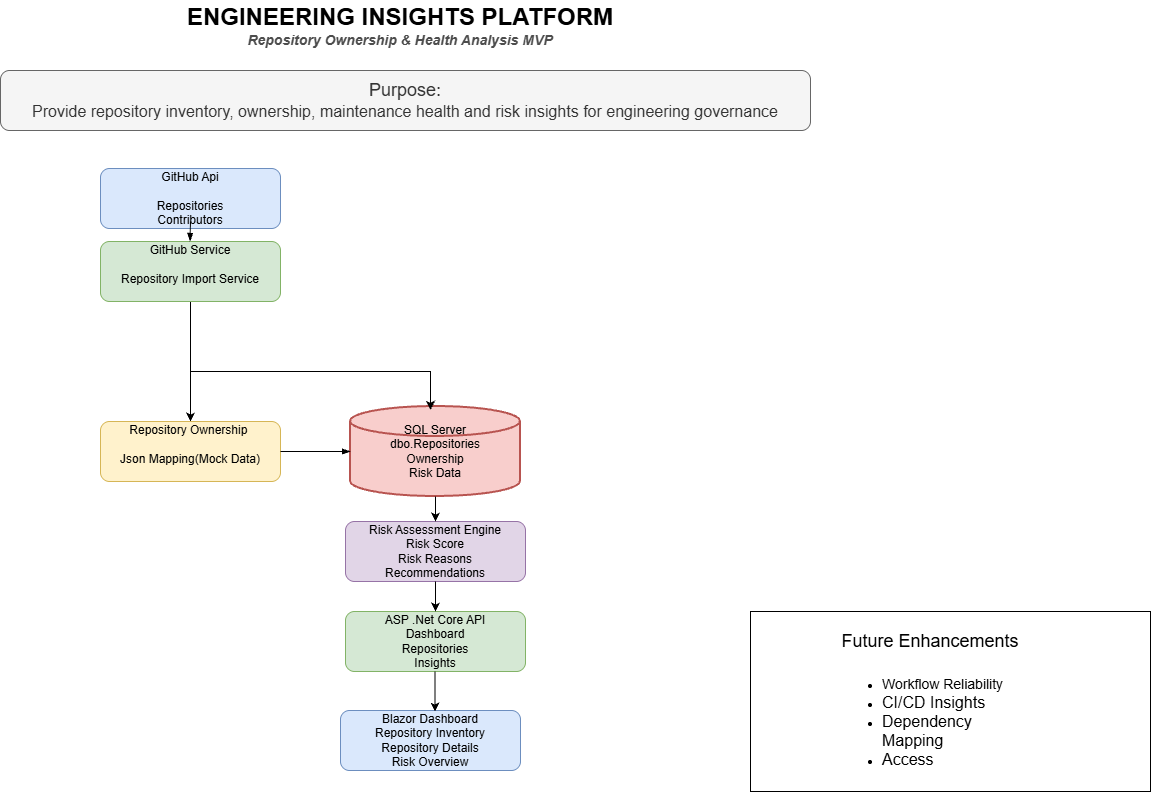

The diagram above was exported from draw.io. Its source (the exported page's mxGraphModel, read from the mxfile embedded in the PNG):
<mxGraphModel dx="1373" dy="829" grid="1" gridSize="10" guides="1" tooltips="1" connect="1" arrows="1" fold="1" page="1" pageScale="1" pageWidth="850" pageHeight="1100" math="0" shadow="0">
  <root>
    <mxCell id="0" />
    <mxCell id="1" parent="0" />
    <mxCell id="qw3E8LvSlwQJxjHY3ykM-1" parent="1" style="rounded=1;whiteSpace=wrap;html=1;roundedPerimeter=1;fillColor=#dae8fc;strokeColor=#6c8ebf;" value="GitHub Api&lt;div&gt;&lt;br&gt;&lt;/div&gt;&lt;div&gt;Repositories&lt;/div&gt;&lt;div&gt;Contributors&lt;/div&gt;" vertex="1">
      <mxGeometry height="60" width="180" x="110" y="188" as="geometry" />
    </mxCell>
    <mxCell id="qw3E8LvSlwQJxjHY3ykM-17" edge="1" parent="1" source="qw3E8LvSlwQJxjHY3ykM-2" style="edgeStyle=orthogonalEdgeStyle;rounded=0;orthogonalLoop=1;jettySize=auto;html=1;defaultLabelBackgroundColor=page;" target="qw3E8LvSlwQJxjHY3ykM-3" value="">
      <mxGeometry relative="1" as="geometry" />
    </mxCell>
    <mxCell id="qw3E8LvSlwQJxjHY3ykM-2" parent="1" style="rounded=1;whiteSpace=wrap;html=1;roundedPerimeter=1;fillColor=#d5e8d4;strokeColor=#82b366;" value="GitHub Service&lt;div&gt;&lt;br&gt;&lt;/div&gt;&lt;div&gt;Repository Import Service&lt;/div&gt;&lt;div&gt;&lt;br&gt;&lt;/div&gt;" vertex="1">
      <mxGeometry height="60" width="180" x="110" y="261" as="geometry" />
    </mxCell>
    <mxCell id="qw3E8LvSlwQJxjHY3ykM-3" parent="1" style="rounded=1;whiteSpace=wrap;html=1;roundedPerimeter=1;fillColor=#fff2cc;strokeColor=#d6b656;" value="Repository Ownership&amp;nbsp;&lt;div&gt;&lt;br&gt;&lt;/div&gt;&lt;div&gt;Json Mapping(Mock Data)&lt;/div&gt;&lt;div&gt;&lt;br&gt;&lt;/div&gt;" vertex="1">
      <mxGeometry height="60" width="180" x="110" y="441" as="geometry" />
    </mxCell>
    <mxCell id="qw3E8LvSlwQJxjHY3ykM-6" parent="1" style="rounded=1;whiteSpace=wrap;html=1;roundedPerimeter=1;fillColor=#e1d5e7;strokeColor=#9673a6;" value="Risk Assessment Engine&lt;div&gt;Risk Score&lt;/div&gt;&lt;div&gt;Risk Reasons&lt;/div&gt;&lt;div&gt;Recommendations&lt;/div&gt;" vertex="1">
      <mxGeometry height="60" width="180" x="355" y="541" as="geometry" />
    </mxCell>
    <mxCell id="qw3E8LvSlwQJxjHY3ykM-7" parent="1" style="rounded=1;whiteSpace=wrap;html=1;roundedPerimeter=1;fillColor=#d5e8d4;strokeColor=#82b366;" value="ASP .Net Core API&lt;div&gt;Dashboard&lt;/div&gt;&lt;div&gt;Repositories&lt;/div&gt;&lt;div&gt;Insights&lt;/div&gt;" vertex="1">
      <mxGeometry height="60" width="180" x="355" y="631" as="geometry" />
    </mxCell>
    <mxCell id="qw3E8LvSlwQJxjHY3ykM-8" parent="1" style="rounded=1;whiteSpace=wrap;html=1;roundedPerimeter=1;fillColor=#dae8fc;strokeColor=#6c8ebf;" value="Blazor Dashboard&lt;div&gt;Repository Inventory&lt;/div&gt;&lt;div&gt;Repository Details&lt;/div&gt;&lt;div&gt;Risk Overview&lt;/div&gt;" vertex="1">
      <mxGeometry height="60" width="180" x="350" y="730" as="geometry" />
    </mxCell>
    <mxCell id="qw3E8LvSlwQJxjHY3ykM-14" parent="1" style="strokeWidth=2;html=1;shape=mxgraph.flowchart.database;whiteSpace=wrap;fillColor=#f8cecc;strokeColor=#b85450;" value="SQL Server&lt;div&gt;dbo.Repositories&lt;/div&gt;&lt;div&gt;Ownership&lt;/div&gt;&lt;div&gt;Risk Data&lt;/div&gt;" vertex="1">
      <mxGeometry height="90" width="170" x="360" y="426" as="geometry" />
    </mxCell>
    <mxCell id="qw3E8LvSlwQJxjHY3ykM-20" edge="1" parent="1" source="qw3E8LvSlwQJxjHY3ykM-3" style="endArrow=blockThin;html=1;rounded=0;defaultLabelBackgroundColor=page;endFill=1;exitX=1;exitY=0.5;exitDx=0;exitDy=0;entryX=0;entryY=0.5;entryDx=0;entryDy=0;entryPerimeter=0;" target="qw3E8LvSlwQJxjHY3ykM-14" value="">
      <mxGeometry height="50" relative="1" width="50" as="geometry">
        <mxPoint x="320.5" y="371" as="sourcePoint" />
        <mxPoint x="320" y="391" as="targetPoint" />
      </mxGeometry>
    </mxCell>
    <mxCell id="qw3E8LvSlwQJxjHY3ykM-22" edge="1" parent="1" style="endArrow=blockThin;html=1;rounded=0;defaultLabelBackgroundColor=page;endFill=1;" value="">
      <mxGeometry height="50" relative="1" width="50" x="-0.0003" as="geometry">
        <Array as="points">
          <mxPoint x="199.5" y="251" />
        </Array>
        <mxPoint x="199.5" y="251" as="sourcePoint" />
        <mxPoint x="199.5" y="251" as="targetPoint" />
      </mxGeometry>
    </mxCell>
    <mxCell id="qw3E8LvSlwQJxjHY3ykM-39" edge="1" parent="1" style="endArrow=blockThin;html=1;rounded=0;defaultLabelBackgroundColor=page;endFill=1;exitX=0.5;exitY=1;exitDx=0;exitDy=0;" value="">
      <mxGeometry height="50" relative="1" width="50" as="geometry">
        <mxPoint x="200" y="241" as="sourcePoint" />
        <mxPoint x="199.5" y="261" as="targetPoint" />
      </mxGeometry>
    </mxCell>
    <mxCell id="qw3E8LvSlwQJxjHY3ykM-46" edge="1" parent="1" style="endArrow=classic;html=1;rounded=0;defaultLabelBackgroundColor=page;entryX=0.471;entryY=0.037;entryDx=0;entryDy=0;entryPerimeter=0;" target="qw3E8LvSlwQJxjHY3ykM-14" value="">
      <mxGeometry height="50" relative="1" width="50" x="0.5953" as="geometry">
        <Array as="points">
          <mxPoint x="250" y="391" />
          <mxPoint x="440" y="391" />
        </Array>
        <mxPoint x="200" y="391" as="sourcePoint" />
        <mxPoint x="320" y="401" as="targetPoint" />
      </mxGeometry>
    </mxCell>
    <mxCell id="qw3E8LvSlwQJxjHY3ykM-47" edge="1" parent="1" source="qw3E8LvSlwQJxjHY3ykM-14" style="endArrow=classic;html=1;rounded=0;defaultLabelBackgroundColor=page;entryX=0.5;entryY=0;entryDx=0;entryDy=0;exitX=0.5;exitY=1;exitDx=0;exitDy=0;exitPerimeter=0;" target="qw3E8LvSlwQJxjHY3ykM-6" value="">
      <mxGeometry height="50" relative="1" width="50" x="-0.0296" as="geometry">
        <Array as="points" />
        <mxPoint x="450" y="561" as="sourcePoint" />
        <mxPoint x="360" y="501" as="targetPoint" />
      </mxGeometry>
    </mxCell>
    <mxCell id="qw3E8LvSlwQJxjHY3ykM-48" edge="1" parent="1" source="qw3E8LvSlwQJxjHY3ykM-6" style="endArrow=classic;html=1;rounded=0;defaultLabelBackgroundColor=page;entryX=0.5;entryY=0;entryDx=0;entryDy=0;exitX=0.5;exitY=1;exitDx=0;exitDy=0;" target="qw3E8LvSlwQJxjHY3ykM-7" value="">
      <mxGeometry height="50" relative="1" width="50" x="0.5" as="geometry">
        <Array as="points" />
        <mxPoint x="460" y="681" as="sourcePoint" />
        <mxPoint x="460" y="731" as="targetPoint" />
      </mxGeometry>
    </mxCell>
    <mxCell id="qw3E8LvSlwQJxjHY3ykM-49" edge="1" parent="1" style="endArrow=classic;html=1;rounded=0;defaultLabelBackgroundColor=page;entryX=0.5;entryY=0;entryDx=0;entryDy=0;exitX=0.5;exitY=1;exitDx=0;exitDy=0;" value="">
      <mxGeometry height="50" relative="1" width="50" x="0.72" as="geometry">
        <Array as="points">
          <mxPoint x="444.5" y="691" />
        </Array>
        <mxPoint x="444.5" y="701" as="sourcePoint" />
        <mxPoint x="444.5" y="731" as="targetPoint" />
      </mxGeometry>
    </mxCell>
    <mxCell id="qw3E8LvSlwQJxjHY3ykM-50" parent="1" style="text;html=1;whiteSpace=wrap;strokeColor=none;fillColor=none;align=center;verticalAlign=middle;rounded=0;" value="&lt;font style=&quot;font-size: 24px;&quot;&gt;&lt;b&gt;ENGINEERING INSIGHTS PLATFORM&lt;/b&gt;&lt;/font&gt;&lt;div&gt;&lt;font style=&quot;font-size: 14px;&quot;&gt;&lt;b&gt;&lt;i style=&quot;color: rgb(77, 77, 77);&quot;&gt;Repository Ownership &amp;amp; Health Analysis MVP&lt;/i&gt;&lt;/b&gt;&lt;/font&gt;&lt;/div&gt;" vertex="1">
      <mxGeometry height="50" width="800" x="10" y="20" as="geometry" />
    </mxCell>
    <mxCell id="qw3E8LvSlwQJxjHY3ykM-51" parent="1" style="rounded=1;whiteSpace=wrap;html=1;roundedPerimeter=1;fillColor=#f5f5f5;fontColor=#333333;strokeColor=#666666;" value="&lt;font style=&quot;font-size: 18px;&quot;&gt;Purpose:&lt;/font&gt;&lt;div&gt;&lt;font size=&quot;3&quot;&gt;Provide repository inventory, ownership, maintenance health and risk insights for engineering governance&lt;/font&gt;&lt;/div&gt;" vertex="1">
      <mxGeometry height="60" width="810" x="10" y="90" as="geometry" />
    </mxCell>
    <mxCell id="qw3E8LvSlwQJxjHY3ykM-52" parent="1" style="rounded=0;whiteSpace=wrap;html=1;" value="&lt;div&gt;&lt;br&gt;&lt;/div&gt;" vertex="1">
      <mxGeometry height="180" width="400" x="760" y="631" as="geometry" />
    </mxCell>
    <mxCell id="qw3E8LvSlwQJxjHY3ykM-53" parent="1" style="text;strokeColor=none;fillColor=none;html=1;whiteSpace=wrap;verticalAlign=middle;overflow=hidden;" value="&lt;ul&gt;&lt;li&gt;&lt;span style=&quot;text-align: center;&quot;&gt;&lt;font style=&quot;font-size: 14px;&quot;&gt;Workflow Reliability&lt;/font&gt;&lt;/span&gt;&lt;/li&gt;&lt;li&gt;&lt;span style=&quot;text-align: center;&quot;&gt;&lt;font size=&quot;3&quot;&gt;CI/CD Insights&lt;/font&gt;&lt;/span&gt;&lt;/li&gt;&lt;li&gt;&lt;span style=&quot;text-align: center;&quot;&gt;&lt;font size=&quot;3&quot;&gt;Dependency Mapping&lt;/font&gt;&lt;/span&gt;&lt;/li&gt;&lt;li&gt;&lt;span style=&quot;text-align: center;&quot;&gt;&lt;font size=&quot;3&quot;&gt;Access Governance&lt;/font&gt;&lt;/span&gt;&lt;/li&gt;&lt;li&gt;&lt;span style=&quot;text-align: center;&quot;&gt;&lt;font size=&quot;3&quot;&gt;Security Analysis&lt;/font&gt;&lt;/span&gt;&lt;/li&gt;&lt;/ul&gt;" vertex="1">
      <mxGeometry height="109" width="180" x="850" y="681" as="geometry" />
    </mxCell>
    <mxCell id="qw3E8LvSlwQJxjHY3ykM-54" parent="1" style="text;html=1;whiteSpace=wrap;strokeColor=none;fillColor=none;align=center;verticalAlign=middle;rounded=0;autosize=1;resizable=0;" value="&lt;font style=&quot;font-size: 18px;&quot;&gt;Future Enhancements&lt;/font&gt;" vertex="1">
      <mxGeometry height="40" width="200" x="840" y="641" as="geometry" />
    </mxCell>
  </root>
</mxGraphModel>